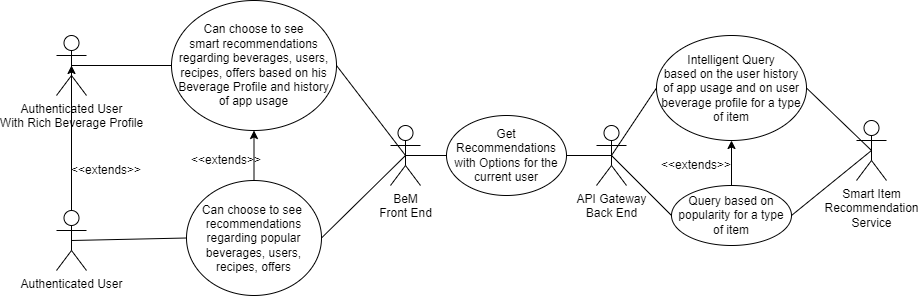

The diagram above was exported from draw.io. Its source (the exported page's mxGraphModel, read from the mxfile embedded in the PNG):
<mxGraphModel dx="1812" dy="610" grid="1" gridSize="10" guides="1" tooltips="1" connect="1" arrows="1" fold="1" page="1" pageScale="1" pageWidth="827" pageHeight="1169" math="0" shadow="0">
  <root>
    <mxCell id="0" />
    <mxCell id="1" parent="0" />
    <mxCell id="RSdjdTtflFtq50eq3APu-2" value="Authenticated User" style="shape=umlActor;verticalLabelPosition=bottom;verticalAlign=top;html=1;outlineConnect=0;" parent="1" vertex="1">
      <mxGeometry x="-20" y="425" width="30" height="60" as="geometry" />
    </mxCell>
    <mxCell id="RSdjdTtflFtq50eq3APu-3" value="API Gateway&lt;br&gt;Back End" style="shape=umlActor;verticalLabelPosition=bottom;verticalAlign=top;html=1;outlineConnect=0;" parent="1" vertex="1">
      <mxGeometry x="520" y="340" width="30" height="60" as="geometry" />
    </mxCell>
    <mxCell id="RSdjdTtflFtq50eq3APu-4" value="BeM&lt;br&gt;Front End" style="shape=umlActor;verticalLabelPosition=bottom;verticalAlign=top;html=1;outlineConnect=0;" parent="1" vertex="1">
      <mxGeometry x="314" y="340" width="30" height="60" as="geometry" />
    </mxCell>
    <mxCell id="RSdjdTtflFtq50eq3APu-5" value="Smart Item&lt;br&gt;Recommendation&lt;br&gt;Service" style="shape=umlActor;verticalLabelPosition=bottom;verticalAlign=top;html=1;outlineConnect=0;" parent="1" vertex="1">
      <mxGeometry x="780" y="335" width="30" height="60" as="geometry" />
    </mxCell>
    <mxCell id="RSdjdTtflFtq50eq3APu-7" value="" style="endArrow=none;html=1;rounded=0;strokeColor=default;exitX=0.5;exitY=0.5;exitDx=0;exitDy=0;exitPerimeter=0;entryX=0;entryY=0.5;entryDx=0;entryDy=0;" parent="1" source="RSdjdTtflFtq50eq3APu-2" target="RSdjdTtflFtq50eq3APu-28" edge="1">
      <mxGeometry width="50" height="50" relative="1" as="geometry">
        <mxPoint x="330" y="300" as="sourcePoint" />
        <mxPoint x="157.5" y="445" as="targetPoint" />
      </mxGeometry>
    </mxCell>
    <mxCell id="RSdjdTtflFtq50eq3APu-8" value="" style="endArrow=none;html=1;rounded=0;strokeColor=default;entryX=1;entryY=0.5;entryDx=0;entryDy=0;exitX=0.5;exitY=0.5;exitDx=0;exitDy=0;exitPerimeter=0;" parent="1" source="RSdjdTtflFtq50eq3APu-4" target="RSdjdTtflFtq50eq3APu-28" edge="1">
      <mxGeometry width="50" height="50" relative="1" as="geometry">
        <mxPoint x="414" y="427.5" as="sourcePoint" />
        <mxPoint x="367.5" y="445" as="targetPoint" />
      </mxGeometry>
    </mxCell>
    <mxCell id="RSdjdTtflFtq50eq3APu-9" value="Authenticated User&lt;br&gt;With Rich Beverage Profile" style="shape=umlActor;verticalLabelPosition=bottom;verticalAlign=top;html=1;outlineConnect=0;" parent="1" vertex="1">
      <mxGeometry x="-20" y="250" width="30" height="60" as="geometry" />
    </mxCell>
    <mxCell id="RSdjdTtflFtq50eq3APu-10" value="" style="endArrow=classic;html=1;rounded=0;exitX=0.5;exitY=0;exitDx=0;exitDy=0;exitPerimeter=0;entryX=0.5;entryY=0.5;entryDx=0;entryDy=0;entryPerimeter=0;" parent="1" source="RSdjdTtflFtq50eq3APu-2" target="RSdjdTtflFtq50eq3APu-9" edge="1">
      <mxGeometry width="50" height="50" relative="1" as="geometry">
        <mxPoint x="340" y="580" as="sourcePoint" />
        <mxPoint x="390" y="530" as="targetPoint" />
      </mxGeometry>
    </mxCell>
    <mxCell id="RSdjdTtflFtq50eq3APu-11" value="&amp;lt;&amp;lt;extends&amp;gt;&amp;gt;" style="text;html=1;strokeColor=none;fillColor=none;align=center;verticalAlign=middle;whiteSpace=wrap;rounded=0;" parent="1" vertex="1">
      <mxGeometry x="-10" y="370" width="80" height="30" as="geometry" />
    </mxCell>
    <mxCell id="RSdjdTtflFtq50eq3APu-12" value="Can choose to see&lt;br&gt;&amp;nbsp;smart recommendations&amp;nbsp; regarding beverages, users, recipes, offers based on his Beverage Profile and history of app usage" style="ellipse;whiteSpace=wrap;html=1;" parent="1" vertex="1">
      <mxGeometry x="95" y="215" width="165" height="130" as="geometry" />
    </mxCell>
    <mxCell id="RSdjdTtflFtq50eq3APu-13" value="" style="endArrow=classic;html=1;rounded=0;entryX=0.5;entryY=1;entryDx=0;entryDy=0;exitX=0.5;exitY=0;exitDx=0;exitDy=0;" parent="1" target="RSdjdTtflFtq50eq3APu-12" edge="1" source="RSdjdTtflFtq50eq3APu-28">
      <mxGeometry width="50" height="50" relative="1" as="geometry">
        <mxPoint x="212.5" y="400" as="sourcePoint" />
        <mxPoint x="5" y="290" as="targetPoint" />
      </mxGeometry>
    </mxCell>
    <mxCell id="RSdjdTtflFtq50eq3APu-14" value="&amp;lt;&amp;lt;extends&amp;gt;&amp;gt;" style="text;html=1;strokeColor=none;fillColor=none;align=center;verticalAlign=middle;whiteSpace=wrap;rounded=0;" parent="1" vertex="1">
      <mxGeometry x="110" y="360" width="80" height="30" as="geometry" />
    </mxCell>
    <mxCell id="RSdjdTtflFtq50eq3APu-15" value="" style="endArrow=none;html=1;rounded=0;exitX=0;exitY=0.5;exitDx=0;exitDy=0;entryX=0.5;entryY=0.5;entryDx=0;entryDy=0;entryPerimeter=0;" parent="1" source="RSdjdTtflFtq50eq3APu-12" target="RSdjdTtflFtq50eq3APu-9" edge="1">
      <mxGeometry width="50" height="50" relative="1" as="geometry">
        <mxPoint x="320" y="390" as="sourcePoint" />
        <mxPoint x="370" y="340" as="targetPoint" />
      </mxGeometry>
    </mxCell>
    <mxCell id="RSdjdTtflFtq50eq3APu-16" value="" style="endArrow=none;html=1;rounded=0;strokeColor=default;entryX=1;entryY=0.5;entryDx=0;entryDy=0;exitX=0.5;exitY=0.5;exitDx=0;exitDy=0;exitPerimeter=0;" parent="1" source="RSdjdTtflFtq50eq3APu-4" target="RSdjdTtflFtq50eq3APu-12" edge="1">
      <mxGeometry width="50" height="50" relative="1" as="geometry">
        <mxPoint x="414" y="302.5" as="sourcePoint" />
        <mxPoint x="380" y="585" as="targetPoint" />
      </mxGeometry>
    </mxCell>
    <mxCell id="RSdjdTtflFtq50eq3APu-17" value="Query based on popularity for a type of item" style="ellipse;whiteSpace=wrap;html=1;" parent="1" vertex="1">
      <mxGeometry x="595" y="400" width="120" height="60" as="geometry" />
    </mxCell>
    <mxCell id="RSdjdTtflFtq50eq3APu-18" value="" style="endArrow=none;html=1;rounded=0;exitX=0.5;exitY=0.5;exitDx=0;exitDy=0;entryX=0;entryY=0.5;entryDx=0;entryDy=0;exitPerimeter=0;" parent="1" source="RSdjdTtflFtq50eq3APu-3" target="RSdjdTtflFtq50eq3APu-17" edge="1">
      <mxGeometry width="50" height="50" relative="1" as="geometry">
        <mxPoint x="350" y="460" as="sourcePoint" />
        <mxPoint x="400" y="410" as="targetPoint" />
      </mxGeometry>
    </mxCell>
    <mxCell id="RSdjdTtflFtq50eq3APu-19" value="" style="endArrow=none;html=1;rounded=0;exitX=0.5;exitY=0.5;exitDx=0;exitDy=0;exitPerimeter=0;entryX=0;entryY=0.5;entryDx=0;entryDy=0;" parent="1" source="RSdjdTtflFtq50eq3APu-3" target="RSdjdTtflFtq50eq3APu-20" edge="1">
      <mxGeometry width="50" height="50" relative="1" as="geometry">
        <mxPoint x="475" y="480" as="sourcePoint" />
        <mxPoint x="540" y="450" as="targetPoint" />
      </mxGeometry>
    </mxCell>
    <mxCell id="RSdjdTtflFtq50eq3APu-20" value="Intelligent Query&lt;br&gt;based on the user history of app usage and on user beverage profile for a type of item" style="ellipse;whiteSpace=wrap;html=1;" parent="1" vertex="1">
      <mxGeometry x="580" y="250" width="150" height="105" as="geometry" />
    </mxCell>
    <mxCell id="RSdjdTtflFtq50eq3APu-21" value="" style="endArrow=none;html=1;rounded=0;exitX=0.5;exitY=0.5;exitDx=0;exitDy=0;exitPerimeter=0;entryX=1;entryY=0.5;entryDx=0;entryDy=0;" parent="1" source="RSdjdTtflFtq50eq3APu-5" target="RSdjdTtflFtq50eq3APu-20" edge="1">
      <mxGeometry width="50" height="50" relative="1" as="geometry">
        <mxPoint x="350" y="460" as="sourcePoint" />
        <mxPoint x="400" y="410" as="targetPoint" />
      </mxGeometry>
    </mxCell>
    <mxCell id="RSdjdTtflFtq50eq3APu-22" value="" style="endArrow=none;html=1;rounded=0;exitX=1;exitY=0.5;exitDx=0;exitDy=0;entryX=0.5;entryY=0.5;entryDx=0;entryDy=0;entryPerimeter=0;" parent="1" source="RSdjdTtflFtq50eq3APu-17" target="RSdjdTtflFtq50eq3APu-5" edge="1">
      <mxGeometry width="50" height="50" relative="1" as="geometry">
        <mxPoint x="350" y="460" as="sourcePoint" />
        <mxPoint x="400" y="410" as="targetPoint" />
      </mxGeometry>
    </mxCell>
    <mxCell id="RSdjdTtflFtq50eq3APu-23" value="" style="endArrow=classic;html=1;rounded=0;exitX=0.5;exitY=0;exitDx=0;exitDy=0;entryX=0.5;entryY=1;entryDx=0;entryDy=0;" parent="1" source="RSdjdTtflFtq50eq3APu-17" target="RSdjdTtflFtq50eq3APu-20" edge="1">
      <mxGeometry width="50" height="50" relative="1" as="geometry">
        <mxPoint x="350" y="460" as="sourcePoint" />
        <mxPoint x="400" y="410" as="targetPoint" />
      </mxGeometry>
    </mxCell>
    <mxCell id="RSdjdTtflFtq50eq3APu-24" value="&amp;lt;&amp;lt;extends&amp;gt;&amp;gt;" style="text;html=1;strokeColor=none;fillColor=none;align=center;verticalAlign=middle;whiteSpace=wrap;rounded=0;" parent="1" vertex="1">
      <mxGeometry x="580" y="365" width="80" height="30" as="geometry" />
    </mxCell>
    <mxCell id="RSdjdTtflFtq50eq3APu-28" value="Can choose to see&amp;nbsp; recommendations regarding popular beverages, users, recipes, offers" style="ellipse;whiteSpace=wrap;html=1;" parent="1" vertex="1">
      <mxGeometry x="110" y="395" width="135" height="115" as="geometry" />
    </mxCell>
    <mxCell id="meFSWvvecwbC30-XvE5q-2" value="Get Recommendations&lt;br&gt;with Options for the current user" style="ellipse;whiteSpace=wrap;html=1;" vertex="1" parent="1">
      <mxGeometry x="370" y="330" width="120" height="80" as="geometry" />
    </mxCell>
    <mxCell id="meFSWvvecwbC30-XvE5q-3" value="" style="endArrow=none;html=1;rounded=0;exitX=0;exitY=0.5;exitDx=0;exitDy=0;entryX=0.5;entryY=0.5;entryDx=0;entryDy=0;entryPerimeter=0;" edge="1" parent="1" source="meFSWvvecwbC30-XvE5q-2" target="RSdjdTtflFtq50eq3APu-4">
      <mxGeometry width="50" height="50" relative="1" as="geometry">
        <mxPoint x="220" y="440" as="sourcePoint" />
        <mxPoint x="270" y="390" as="targetPoint" />
      </mxGeometry>
    </mxCell>
    <mxCell id="meFSWvvecwbC30-XvE5q-4" value="" style="endArrow=none;html=1;rounded=0;exitX=0.5;exitY=0.5;exitDx=0;exitDy=0;exitPerimeter=0;entryX=1;entryY=0.5;entryDx=0;entryDy=0;" edge="1" parent="1" source="RSdjdTtflFtq50eq3APu-3" target="meFSWvvecwbC30-XvE5q-2">
      <mxGeometry width="50" height="50" relative="1" as="geometry">
        <mxPoint x="450" y="420" as="sourcePoint" />
        <mxPoint x="500" y="370" as="targetPoint" />
      </mxGeometry>
    </mxCell>
  </root>
</mxGraphModel>